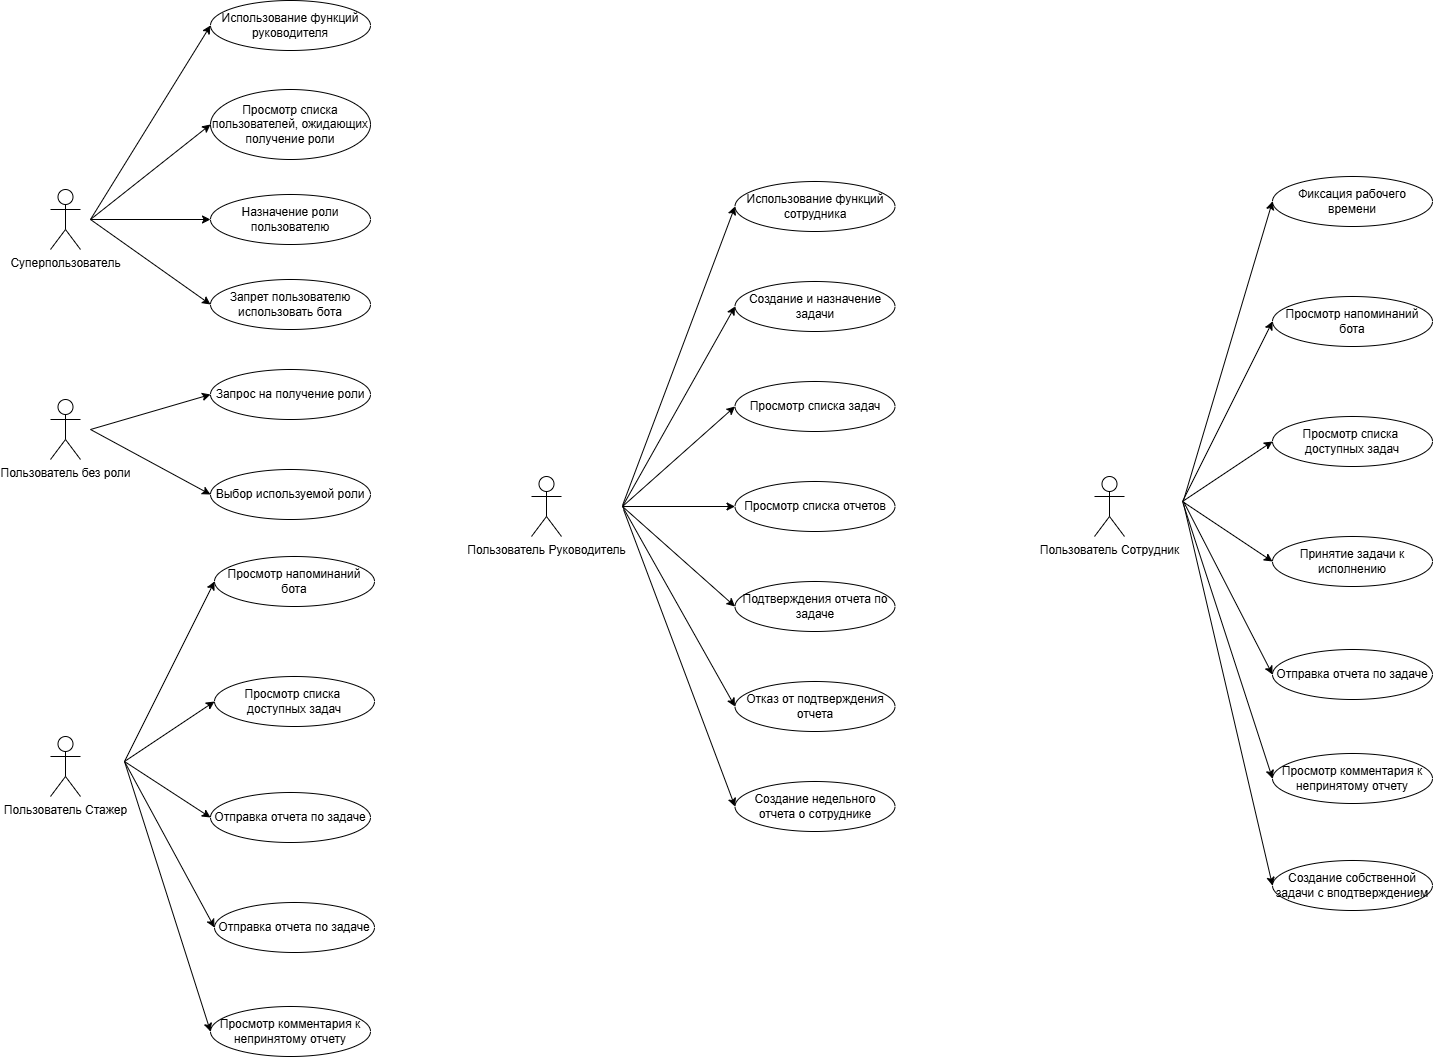

The diagram above was exported from draw.io. Its source (the exported page's mxGraphModel, read from the mxfile embedded in the PNG):
<mxGraphModel dx="3552" dy="1292" grid="0" gridSize="10" guides="1" tooltips="1" connect="1" arrows="1" fold="1" page="0" pageScale="1" pageWidth="827" pageHeight="1169" math="0" shadow="0">
  <root>
    <mxCell id="0" />
    <mxCell id="1" parent="0" />
    <mxCell id="gXlG6wPiHyDxRxsFi9bi-1" parent="1" style="shape=umlActor;verticalLabelPosition=bottom;verticalAlign=top;html=1;outlineConnect=0;" value="Суперпользователь" vertex="1">
      <mxGeometry height="60" width="30" x="-625" y="368" as="geometry" />
    </mxCell>
    <mxCell id="gXlG6wPiHyDxRxsFi9bi-2" edge="1" parent="1" style="endArrow=classic;html=1;rounded=0;entryX=0;entryY=0.5;entryDx=0;entryDy=0;" target="gXlG6wPiHyDxRxsFi9bi-3" value="">
      <mxGeometry height="50" relative="1" width="50" as="geometry">
        <mxPoint x="-585" y="398" as="sourcePoint" />
        <mxPoint x="-465" y="378" as="targetPoint" />
      </mxGeometry>
    </mxCell>
    <mxCell id="gXlG6wPiHyDxRxsFi9bi-3" parent="1" style="ellipse;whiteSpace=wrap;html=1;" value="Назначение роли пользователю" vertex="1">
      <mxGeometry height="50" width="160" x="-465" y="373" as="geometry" />
    </mxCell>
    <mxCell id="gXlG6wPiHyDxRxsFi9bi-4" edge="1" parent="1" style="endArrow=classic;html=1;rounded=0;entryX=0;entryY=0.5;entryDx=0;entryDy=0;" target="gXlG6wPiHyDxRxsFi9bi-5" value="">
      <mxGeometry height="50" relative="1" width="50" as="geometry">
        <mxPoint x="-585" y="398" as="sourcePoint" />
        <mxPoint x="-535" y="458" as="targetPoint" />
      </mxGeometry>
    </mxCell>
    <mxCell id="gXlG6wPiHyDxRxsFi9bi-5" parent="1" style="ellipse;whiteSpace=wrap;html=1;" value="Запрет пользователю использовать бота" vertex="1">
      <mxGeometry height="50" width="160" x="-465" y="458" as="geometry" />
    </mxCell>
    <mxCell id="gXlG6wPiHyDxRxsFi9bi-6" parent="1" style="ellipse;whiteSpace=wrap;html=1;" value="Просмотр списка пользователей, ожидающих получение роли" vertex="1">
      <mxGeometry height="70" width="160" x="-465" y="268" as="geometry" />
    </mxCell>
    <mxCell id="gXlG6wPiHyDxRxsFi9bi-7" edge="1" parent="1" style="endArrow=classic;html=1;rounded=0;entryX=0;entryY=0.5;entryDx=0;entryDy=0;" target="gXlG6wPiHyDxRxsFi9bi-6" value="">
      <mxGeometry height="50" relative="1" width="50" as="geometry">
        <mxPoint x="-585" y="398" as="sourcePoint" />
        <mxPoint x="-535" y="468" as="targetPoint" />
      </mxGeometry>
    </mxCell>
    <mxCell id="gXlG6wPiHyDxRxsFi9bi-9" parent="1" style="shape=umlActor;verticalLabelPosition=bottom;verticalAlign=top;html=1;outlineConnect=0;" value="Пользователь без роли" vertex="1">
      <mxGeometry height="60" width="30" x="-625" y="578" as="geometry" />
    </mxCell>
    <mxCell id="gXlG6wPiHyDxRxsFi9bi-10" edge="1" parent="1" style="endArrow=classic;html=1;rounded=0;entryX=0;entryY=0.5;entryDx=0;entryDy=0;" target="gXlG6wPiHyDxRxsFi9bi-12" value="">
      <mxGeometry height="50" relative="1" width="50" as="geometry">
        <mxPoint x="-585" y="608" as="sourcePoint" />
        <mxPoint x="-505" y="608" as="targetPoint" />
      </mxGeometry>
    </mxCell>
    <mxCell id="gXlG6wPiHyDxRxsFi9bi-12" parent="1" style="ellipse;whiteSpace=wrap;html=1;" value="Запрос на получение роли" vertex="1">
      <mxGeometry height="50" width="160" x="-465" y="548" as="geometry" />
    </mxCell>
    <mxCell id="gXlG6wPiHyDxRxsFi9bi-13" parent="1" style="shape=umlActor;verticalLabelPosition=bottom;verticalAlign=top;html=1;outlineConnect=0;" value="Пользователь Руководитель" vertex="1">
      <mxGeometry height="60" width="30" x="-144" y="655" as="geometry" />
    </mxCell>
    <mxCell id="gXlG6wPiHyDxRxsFi9bi-14" parent="1" style="ellipse;whiteSpace=wrap;html=1;" value="Создание и назначение задачи" vertex="1">
      <mxGeometry height="50" width="160" x="59.5" y="460" as="geometry" />
    </mxCell>
    <mxCell id="gXlG6wPiHyDxRxsFi9bi-15" parent="1" style="ellipse;whiteSpace=wrap;html=1;" value="Просмотр списка задач" vertex="1">
      <mxGeometry height="50" width="160" x="59.5" y="560" as="geometry" />
    </mxCell>
    <mxCell id="gXlG6wPiHyDxRxsFi9bi-16" parent="1" style="ellipse;whiteSpace=wrap;html=1;" value="Просмотр списка отчетов" vertex="1">
      <mxGeometry height="50" width="160" x="59.5" y="660" as="geometry" />
    </mxCell>
    <mxCell id="gXlG6wPiHyDxRxsFi9bi-17" parent="1" style="ellipse;whiteSpace=wrap;html=1;" value="Подтверждения отчета по задаче&lt;span style=&quot;color: rgba(0, 0, 0, 0); font-family: monospace; font-size: 0px; text-align: start; text-wrap-mode: nowrap;&quot;&gt;%3CmxGraphModel%3E%3Croot%3E%3CmxCell%20id%3D%220%22%2F%3E%3CmxCell%20id%3D%221%22%20parent%3D%220%22%2F%3E%3CmxCell%20id%3D%222%22%20parent%3D%221%22%20style%3D%22ellipse%3BwhiteSpace%3Dwrap%3Bhtml%3D1%3B%22%20value%3D%22%D0%9F%D1%80%D0%BE%D1%81%D0%BC%D0%BE%D1%82%D1%80%20%D1%81%D0%BF%D0%B8%D1%81%D0%BA%D0%B0%20%D0%B7%D0%B0%D0%B4%D0%B0%D1%87%22%20vertex%3D%221%22%3E%3CmxGeometry%20height%3D%2250%22%20width%3D%22140%22%20x%3D%22490%22%20y%3D%22640%22%20as%3D%22geometry%22%2F%3E%3C%2FmxCell%3E%3C%2Froot%3E%3C%2FmxGraphModel%3E&lt;/span&gt;" vertex="1">
      <mxGeometry height="50" width="160" x="59.5" y="760" as="geometry" />
    </mxCell>
    <mxCell id="gXlG6wPiHyDxRxsFi9bi-18" parent="1" style="ellipse;whiteSpace=wrap;html=1;" value="Отказ от подтверждения отчета" vertex="1">
      <mxGeometry height="50" width="160" x="59.5" y="860" as="geometry" />
    </mxCell>
    <mxCell id="gXlG6wPiHyDxRxsFi9bi-19" edge="1" parent="1" style="endArrow=classic;html=1;rounded=0;entryX=0;entryY=0.5;entryDx=0;entryDy=0;" target="gXlG6wPiHyDxRxsFi9bi-14" value="">
      <mxGeometry height="50" relative="1" width="50" as="geometry">
        <mxPoint x="-53" y="685" as="sourcePoint" />
        <mxPoint x="-3" y="660" as="targetPoint" />
      </mxGeometry>
    </mxCell>
    <mxCell id="gXlG6wPiHyDxRxsFi9bi-20" edge="1" parent="1" style="endArrow=classic;html=1;rounded=0;entryX=0;entryY=0.5;entryDx=0;entryDy=0;" target="gXlG6wPiHyDxRxsFi9bi-15" value="">
      <mxGeometry height="50" relative="1" width="50" as="geometry">
        <mxPoint x="-53" y="685" as="sourcePoint" />
        <mxPoint x="150" y="570" as="targetPoint" />
      </mxGeometry>
    </mxCell>
    <mxCell id="gXlG6wPiHyDxRxsFi9bi-21" edge="1" parent="1" style="endArrow=classic;html=1;rounded=0;entryX=0;entryY=0.5;entryDx=0;entryDy=0;" target="gXlG6wPiHyDxRxsFi9bi-16" value="">
      <mxGeometry height="50" relative="1" width="50" as="geometry">
        <mxPoint x="-53" y="685" as="sourcePoint" />
        <mxPoint x="150" y="650" as="targetPoint" />
      </mxGeometry>
    </mxCell>
    <mxCell id="gXlG6wPiHyDxRxsFi9bi-22" edge="1" parent="1" style="endArrow=classic;html=1;rounded=0;entryX=0;entryY=0.5;entryDx=0;entryDy=0;" target="gXlG6wPiHyDxRxsFi9bi-17" value="">
      <mxGeometry height="50" relative="1" width="50" as="geometry">
        <mxPoint x="-53" y="685" as="sourcePoint" />
        <mxPoint x="59.5" y="780" as="targetPoint" />
      </mxGeometry>
    </mxCell>
    <mxCell id="gXlG6wPiHyDxRxsFi9bi-23" edge="1" parent="1" style="endArrow=classic;html=1;rounded=0;entryX=0;entryY=0.5;entryDx=0;entryDy=0;" target="gXlG6wPiHyDxRxsFi9bi-18" value="">
      <mxGeometry height="50" relative="1" width="50" as="geometry">
        <mxPoint x="-53" y="685" as="sourcePoint" />
        <mxPoint x="90" y="785" as="targetPoint" />
      </mxGeometry>
    </mxCell>
    <mxCell id="gXlG6wPiHyDxRxsFi9bi-24" parent="1" style="shape=umlActor;verticalLabelPosition=bottom;verticalAlign=top;html=1;outlineConnect=0;" value="Пользователь Сотрудник" vertex="1">
      <mxGeometry height="60" width="30" x="419" y="655" as="geometry" />
    </mxCell>
    <mxCell id="gXlG6wPiHyDxRxsFi9bi-25" parent="1" style="ellipse;whiteSpace=wrap;html=1;" value="Просмотр списка&amp;nbsp;&lt;div&gt;доступных задач&lt;/div&gt;" vertex="1">
      <mxGeometry height="50" width="160" x="597" y="595" as="geometry" />
    </mxCell>
    <mxCell id="gXlG6wPiHyDxRxsFi9bi-26" parent="1" style="ellipse;whiteSpace=wrap;html=1;" value="Принятие задачи к исполнению" vertex="1">
      <mxGeometry height="50" width="160" x="597" y="715" as="geometry" />
    </mxCell>
    <mxCell id="gXlG6wPiHyDxRxsFi9bi-27" parent="1" style="ellipse;whiteSpace=wrap;html=1;" value="Просмотр комментария к непринятому отчету" vertex="1">
      <mxGeometry height="50" width="160" x="597" y="932" as="geometry" />
    </mxCell>
    <mxCell id="gXlG6wPiHyDxRxsFi9bi-28" parent="1" style="ellipse;whiteSpace=wrap;html=1;" value="Просмотр напоминаний бота" vertex="1">
      <mxGeometry height="50" width="160" x="597" y="475" as="geometry" />
    </mxCell>
    <mxCell id="gXlG6wPiHyDxRxsFi9bi-29" parent="1" style="ellipse;whiteSpace=wrap;html=1;" value="Выбор используемой роли" vertex="1">
      <mxGeometry height="50" width="160" x="-465" y="648" as="geometry" />
    </mxCell>
    <mxCell id="gXlG6wPiHyDxRxsFi9bi-30" edge="1" parent="1" style="endArrow=classic;html=1;rounded=0;entryX=0;entryY=0.5;entryDx=0;entryDy=0;" target="gXlG6wPiHyDxRxsFi9bi-29" value="">
      <mxGeometry height="50" relative="1" width="50" as="geometry">
        <mxPoint x="-585" y="608" as="sourcePoint" />
        <mxPoint x="-425" y="598" as="targetPoint" />
      </mxGeometry>
    </mxCell>
    <mxCell id="gXlG6wPiHyDxRxsFi9bi-31" edge="1" parent="1" style="endArrow=classic;html=1;rounded=0;entryX=0;entryY=0.5;entryDx=0;entryDy=0;" target="gXlG6wPiHyDxRxsFi9bi-27" value="">
      <mxGeometry height="50" relative="1" width="50" as="geometry">
        <mxPoint x="507" y="680" as="sourcePoint" />
        <mxPoint x="77" y="800" as="targetPoint" />
      </mxGeometry>
    </mxCell>
    <mxCell id="gXlG6wPiHyDxRxsFi9bi-32" edge="1" parent="1" style="endArrow=classic;html=1;rounded=0;entryX=0;entryY=0.5;entryDx=0;entryDy=0;" target="gXlG6wPiHyDxRxsFi9bi-26" value="">
      <mxGeometry height="50" relative="1" width="50" as="geometry">
        <mxPoint x="507" y="680" as="sourcePoint" />
        <mxPoint x="77" y="800" as="targetPoint" />
      </mxGeometry>
    </mxCell>
    <mxCell id="gXlG6wPiHyDxRxsFi9bi-33" edge="1" parent="1" style="endArrow=classic;html=1;rounded=0;entryX=0;entryY=0.5;entryDx=0;entryDy=0;" target="gXlG6wPiHyDxRxsFi9bi-25" value="">
      <mxGeometry height="50" relative="1" width="50" as="geometry">
        <mxPoint x="507" y="680" as="sourcePoint" />
        <mxPoint x="77" y="800" as="targetPoint" />
      </mxGeometry>
    </mxCell>
    <mxCell id="gXlG6wPiHyDxRxsFi9bi-34" edge="1" parent="1" style="endArrow=classic;html=1;rounded=0;entryX=0;entryY=0.5;entryDx=0;entryDy=0;" target="gXlG6wPiHyDxRxsFi9bi-28" value="">
      <mxGeometry height="50" relative="1" width="50" as="geometry">
        <mxPoint x="507" y="680" as="sourcePoint" />
        <mxPoint x="77" y="800" as="targetPoint" />
      </mxGeometry>
    </mxCell>
    <mxCell id="4Uogc6JPGL3k-UnPzUNB-1" parent="1" style="ellipse;whiteSpace=wrap;html=1;" value="Использование функций руководителя" vertex="1">
      <mxGeometry height="50" width="160" x="-465" y="179" as="geometry" />
    </mxCell>
    <mxCell id="4Uogc6JPGL3k-UnPzUNB-2" edge="1" parent="1" style="endArrow=classic;html=1;rounded=0;entryX=0;entryY=0.5;entryDx=0;entryDy=0;" target="4Uogc6JPGL3k-UnPzUNB-1" value="">
      <mxGeometry height="50" relative="1" width="50" as="geometry">
        <mxPoint x="-585" y="398" as="sourcePoint" />
        <mxPoint x="102" y="547" as="targetPoint" />
      </mxGeometry>
    </mxCell>
    <mxCell id="4Uogc6JPGL3k-UnPzUNB-3" parent="1" style="ellipse;whiteSpace=wrap;html=1;" value="Использование функций сотрудника" vertex="1">
      <mxGeometry height="50" width="160" x="59.5" y="360" as="geometry" />
    </mxCell>
    <mxCell id="4Uogc6JPGL3k-UnPzUNB-4" edge="1" parent="1" style="endArrow=classic;html=1;rounded=0;entryX=0;entryY=0.5;entryDx=0;entryDy=0;" target="4Uogc6JPGL3k-UnPzUNB-3" value="">
      <mxGeometry height="50" relative="1" width="50" as="geometry">
        <mxPoint x="-53" y="684" as="sourcePoint" />
        <mxPoint x="114" y="739" as="targetPoint" />
      </mxGeometry>
    </mxCell>
    <mxCell id="4Uogc6JPGL3k-UnPzUNB-5" parent="1" style="ellipse;whiteSpace=wrap;html=1;" value="Создание недельного отчета о сотруднике" vertex="1">
      <mxGeometry height="50" width="160" x="59.5" y="960" as="geometry" />
    </mxCell>
    <mxCell id="4Uogc6JPGL3k-UnPzUNB-6" edge="1" parent="1" style="endArrow=classic;html=1;rounded=0;entryX=0;entryY=0.5;entryDx=0;entryDy=0;" target="4Uogc6JPGL3k-UnPzUNB-5" value="">
      <mxGeometry height="50" relative="1" width="50" as="geometry">
        <mxPoint x="-52" y="688" as="sourcePoint" />
        <mxPoint x="57.5" y="987" as="targetPoint" />
      </mxGeometry>
    </mxCell>
    <mxCell id="4Uogc6JPGL3k-UnPzUNB-7" parent="1" style="ellipse;whiteSpace=wrap;html=1;" value="Создание собственной задачи с вподтверждением" vertex="1">
      <mxGeometry height="50" width="160" x="597" y="1039" as="geometry" />
    </mxCell>
    <mxCell id="4Uogc6JPGL3k-UnPzUNB-8" edge="1" parent="1" style="endArrow=classic;html=1;rounded=0;entryX=0;entryY=0.5;entryDx=0;entryDy=0;" target="4Uogc6JPGL3k-UnPzUNB-7" value="">
      <mxGeometry height="50" relative="1" width="50" as="geometry">
        <mxPoint x="508" y="682" as="sourcePoint" />
        <mxPoint x="632" y="756" as="targetPoint" />
      </mxGeometry>
    </mxCell>
    <mxCell id="4Uogc6JPGL3k-UnPzUNB-9" parent="1" style="ellipse;whiteSpace=wrap;html=1;" value="Фиксация рабочего времени" vertex="1">
      <mxGeometry height="50" width="160" x="597" y="355" as="geometry" />
    </mxCell>
    <mxCell id="4Uogc6JPGL3k-UnPzUNB-10" edge="1" parent="1" style="endArrow=classic;html=1;rounded=0;entryX=0;entryY=0.5;entryDx=0;entryDy=0;" target="4Uogc6JPGL3k-UnPzUNB-9" value="">
      <mxGeometry height="50" relative="1" width="50" as="geometry">
        <mxPoint x="508" y="679" as="sourcePoint" />
        <mxPoint x="421" y="743" as="targetPoint" />
      </mxGeometry>
    </mxCell>
    <mxCell id="DIFHrWKxaxtoMFzpcYVX-1" parent="1" style="ellipse;whiteSpace=wrap;html=1;" value="Отправка отчета по задаче" vertex="1">
      <mxGeometry height="50" width="160" x="597" y="828" as="geometry" />
    </mxCell>
    <mxCell id="DIFHrWKxaxtoMFzpcYVX-2" edge="1" parent="1" style="endArrow=classic;html=1;rounded=0;entryX=0;entryY=0.5;entryDx=0;entryDy=0;" target="DIFHrWKxaxtoMFzpcYVX-1" value="">
      <mxGeometry height="50" relative="1" width="50" as="geometry">
        <mxPoint x="508" y="680" as="sourcePoint" />
        <mxPoint x="305" y="657" as="targetPoint" />
      </mxGeometry>
    </mxCell>
    <mxCell id="DIFHrWKxaxtoMFzpcYVX-5" parent="1" style="shape=umlActor;verticalLabelPosition=bottom;verticalAlign=top;html=1;outlineConnect=0;" value="Пользователь Стажер" vertex="1">
      <mxGeometry height="60" width="30" x="-625" y="915" as="geometry" />
    </mxCell>
    <mxCell id="DIFHrWKxaxtoMFzpcYVX-6" parent="1" style="ellipse;whiteSpace=wrap;html=1;" value="Просмотр списка&amp;nbsp;&lt;div&gt;доступных задач&lt;/div&gt;" vertex="1">
      <mxGeometry height="50" width="160" x="-461" y="855" as="geometry" />
    </mxCell>
    <mxCell id="DIFHrWKxaxtoMFzpcYVX-7" parent="1" style="ellipse;whiteSpace=wrap;html=1;" value="Отправка отчета по задаче" vertex="1">
      <mxGeometry height="50" width="160" x="-461" y="1081" as="geometry" />
    </mxCell>
    <mxCell id="DIFHrWKxaxtoMFzpcYVX-8" parent="1" style="ellipse;whiteSpace=wrap;html=1;" value="Просмотр комментария к непринятому отчету" vertex="1">
      <mxGeometry height="50" width="160" x="-465" y="1185" as="geometry" />
    </mxCell>
    <mxCell id="DIFHrWKxaxtoMFzpcYVX-9" parent="1" style="ellipse;whiteSpace=wrap;html=1;" value="Просмотр напоминаний бота" vertex="1">
      <mxGeometry height="50" width="160" x="-461" y="735" as="geometry" />
    </mxCell>
    <mxCell id="DIFHrWKxaxtoMFzpcYVX-10" edge="1" parent="1" style="endArrow=classic;html=1;rounded=0;entryX=0;entryY=0.5;entryDx=0;entryDy=0;" target="DIFHrWKxaxtoMFzpcYVX-8" value="">
      <mxGeometry height="50" relative="1" width="50" as="geometry">
        <mxPoint x="-551" y="940" as="sourcePoint" />
        <mxPoint x="-981" y="1060" as="targetPoint" />
      </mxGeometry>
    </mxCell>
    <mxCell id="DIFHrWKxaxtoMFzpcYVX-11" edge="1" parent="1" style="endArrow=classic;html=1;rounded=0;entryX=0;entryY=0.5;entryDx=0;entryDy=0;" target="DIFHrWKxaxtoMFzpcYVX-7" value="">
      <mxGeometry height="50" relative="1" width="50" as="geometry">
        <mxPoint x="-551" y="940" as="sourcePoint" />
        <mxPoint x="-981" y="1060" as="targetPoint" />
      </mxGeometry>
    </mxCell>
    <mxCell id="DIFHrWKxaxtoMFzpcYVX-12" edge="1" parent="1" style="endArrow=classic;html=1;rounded=0;entryX=0;entryY=0.5;entryDx=0;entryDy=0;" target="DIFHrWKxaxtoMFzpcYVX-6" value="">
      <mxGeometry height="50" relative="1" width="50" as="geometry">
        <mxPoint x="-551" y="940" as="sourcePoint" />
        <mxPoint x="-981" y="1060" as="targetPoint" />
      </mxGeometry>
    </mxCell>
    <mxCell id="DIFHrWKxaxtoMFzpcYVX-13" edge="1" parent="1" style="endArrow=classic;html=1;rounded=0;entryX=0;entryY=0.5;entryDx=0;entryDy=0;" target="DIFHrWKxaxtoMFzpcYVX-9" value="">
      <mxGeometry height="50" relative="1" width="50" as="geometry">
        <mxPoint x="-551" y="940" as="sourcePoint" />
        <mxPoint x="-981" y="1060" as="targetPoint" />
      </mxGeometry>
    </mxCell>
    <mxCell id="DIFHrWKxaxtoMFzpcYVX-14" parent="1" style="ellipse;whiteSpace=wrap;html=1;" value="Отправка отчета по задаче" vertex="1">
      <mxGeometry height="50" width="160" x="-465" y="971" as="geometry" />
    </mxCell>
    <mxCell id="DIFHrWKxaxtoMFzpcYVX-15" edge="1" parent="1" style="endArrow=classic;html=1;rounded=0;entryX=0;entryY=0.5;entryDx=0;entryDy=0;" target="DIFHrWKxaxtoMFzpcYVX-14" value="">
      <mxGeometry height="50" relative="1" width="50" as="geometry">
        <mxPoint x="-551" y="940" as="sourcePoint" />
        <mxPoint x="-1196" y="1053" as="targetPoint" />
      </mxGeometry>
    </mxCell>
  </root>
</mxGraphModel>